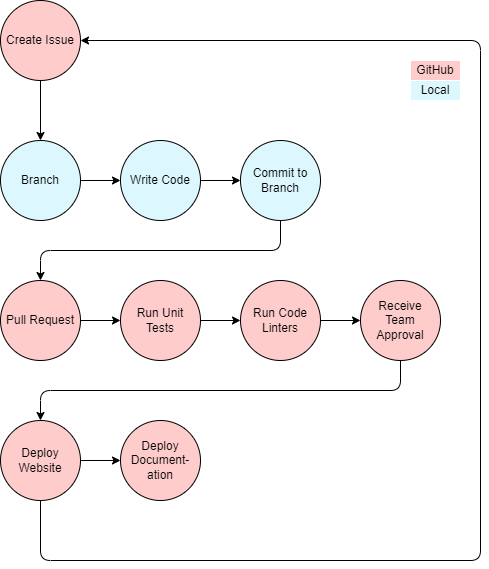

The diagram above was exported from draw.io. Its source (the exported page's mxGraphModel, read from the mxfile embedded in the PNG):
<mxGraphModel dx="1106" dy="644" grid="1" gridSize="10" guides="1" tooltips="1" connect="1" arrows="1" fold="1" page="1" pageScale="1" pageWidth="3300" pageHeight="4681" background="#FFFFFF" math="0" shadow="0">
  <root>
    <mxCell id="0" />
    <mxCell id="1" parent="0" />
    <mxCell id="25" style="edgeStyle=none;html=1;entryX=0.5;entryY=0;entryDx=0;entryDy=0;" edge="1" parent="1" source="14" target="15">
      <mxGeometry relative="1" as="geometry" />
    </mxCell>
    <mxCell id="14" value="Create Issue" style="ellipse;whiteSpace=wrap;html=1;fillColor=#FFCCCC;" vertex="1" parent="1">
      <mxGeometry x="40" y="40" width="80" height="80" as="geometry" />
    </mxCell>
    <mxCell id="26" style="edgeStyle=none;html=1;entryX=0;entryY=0.5;entryDx=0;entryDy=0;" edge="1" parent="1" source="15" target="16">
      <mxGeometry relative="1" as="geometry" />
    </mxCell>
    <mxCell id="15" value="Branch" style="ellipse;whiteSpace=wrap;html=1;fillColor=#DDF7FF;" vertex="1" parent="1">
      <mxGeometry x="40" y="180" width="80" height="80" as="geometry" />
    </mxCell>
    <mxCell id="27" style="edgeStyle=none;html=1;entryX=0;entryY=0.5;entryDx=0;entryDy=0;" edge="1" parent="1" source="16" target="18">
      <mxGeometry relative="1" as="geometry" />
    </mxCell>
    <mxCell id="16" value="Write Code" style="ellipse;whiteSpace=wrap;html=1;aspect=fixed;fillColor=#DDF7FF;" vertex="1" parent="1">
      <mxGeometry x="160" y="180" width="80" height="80" as="geometry" />
    </mxCell>
    <mxCell id="29" style="edgeStyle=none;html=1;entryX=0.5;entryY=0;entryDx=0;entryDy=0;" edge="1" parent="1" source="18" target="19">
      <mxGeometry relative="1" as="geometry">
        <Array as="points">
          <mxPoint x="320" y="290" />
          <mxPoint x="80" y="290" />
        </Array>
      </mxGeometry>
    </mxCell>
    <mxCell id="18" value="Commit to&lt;div&gt;Branch&lt;/div&gt;" style="ellipse;whiteSpace=wrap;html=1;fillColor=#DDF7FF;" vertex="1" parent="1">
      <mxGeometry x="280" y="180" width="80" height="80" as="geometry" />
    </mxCell>
    <mxCell id="30" style="edgeStyle=none;html=1;entryX=0;entryY=0.5;entryDx=0;entryDy=0;" edge="1" parent="1" source="19" target="20">
      <mxGeometry relative="1" as="geometry" />
    </mxCell>
    <mxCell id="19" value="Pull Request" style="ellipse;whiteSpace=wrap;html=1;fillColor=#FFCCCC;" vertex="1" parent="1">
      <mxGeometry x="40" y="320" width="80" height="80" as="geometry" />
    </mxCell>
    <mxCell id="31" style="edgeStyle=none;html=1;entryX=0;entryY=0.5;entryDx=0;entryDy=0;" edge="1" parent="1" source="20" target="21">
      <mxGeometry relative="1" as="geometry" />
    </mxCell>
    <mxCell id="20" value="Run Unit&lt;div&gt;Tests&lt;/div&gt;" style="ellipse;whiteSpace=wrap;html=1;fillColor=#FFCCCC;" vertex="1" parent="1">
      <mxGeometry x="160" y="320" width="80" height="80" as="geometry" />
    </mxCell>
    <mxCell id="32" style="edgeStyle=none;html=1;entryX=0;entryY=0.5;entryDx=0;entryDy=0;" edge="1" parent="1" source="21" target="22">
      <mxGeometry relative="1" as="geometry" />
    </mxCell>
    <mxCell id="21" value="Run Code&lt;div&gt;Linters&lt;/div&gt;" style="ellipse;whiteSpace=wrap;html=1;fillColor=#FFCCCC;" vertex="1" parent="1">
      <mxGeometry x="280" y="320" width="80" height="80" as="geometry" />
    </mxCell>
    <mxCell id="33" style="edgeStyle=none;html=1;entryX=0.5;entryY=0;entryDx=0;entryDy=0;" edge="1" parent="1" source="22" target="23">
      <mxGeometry relative="1" as="geometry">
        <Array as="points">
          <mxPoint x="440" y="430" />
          <mxPoint x="80" y="430" />
        </Array>
      </mxGeometry>
    </mxCell>
    <mxCell id="22" value="Receive&lt;div&gt;Team Approval&lt;/div&gt;" style="ellipse;whiteSpace=wrap;html=1;fillColor=#FFCCCC;" vertex="1" parent="1">
      <mxGeometry x="400" y="320" width="80" height="80" as="geometry" />
    </mxCell>
    <mxCell id="34" style="edgeStyle=none;html=1;entryX=0;entryY=0.5;entryDx=0;entryDy=0;" edge="1" parent="1" source="23" target="24">
      <mxGeometry relative="1" as="geometry" />
    </mxCell>
    <mxCell id="35" style="edgeStyle=none;html=1;entryX=1;entryY=0.5;entryDx=0;entryDy=0;" edge="1" parent="1" source="23" target="14">
      <mxGeometry relative="1" as="geometry">
        <Array as="points">
          <mxPoint x="80" y="600" />
          <mxPoint x="520" y="600" />
          <mxPoint x="520" y="80" />
        </Array>
      </mxGeometry>
    </mxCell>
    <mxCell id="23" value="Deploy&lt;div&gt;Website&lt;/div&gt;" style="ellipse;whiteSpace=wrap;html=1;fillColor=#FFCCCC;" vertex="1" parent="1">
      <mxGeometry x="40" y="460" width="80" height="80" as="geometry" />
    </mxCell>
    <mxCell id="24" value="Deploy&lt;div&gt;Document-&lt;/div&gt;&lt;div&gt;ation&lt;/div&gt;" style="ellipse;whiteSpace=wrap;html=1;fillColor=#FFCCCC;" vertex="1" parent="1">
      <mxGeometry x="160" y="460" width="80" height="80" as="geometry" />
    </mxCell>
    <mxCell id="36" value="GitHub" style="rounded=0;whiteSpace=wrap;html=1;strokeColor=#FFFFFF;fillColor=#FFCCCC;" vertex="1" parent="1">
      <mxGeometry x="450" y="100" width="50" height="20" as="geometry" />
    </mxCell>
    <mxCell id="37" value="Local" style="rounded=0;whiteSpace=wrap;html=1;strokeColor=#FFFFFF;fillColor=#DDF7FF;" vertex="1" parent="1">
      <mxGeometry x="450" y="120" width="50" height="20" as="geometry" />
    </mxCell>
  </root>
</mxGraphModel>